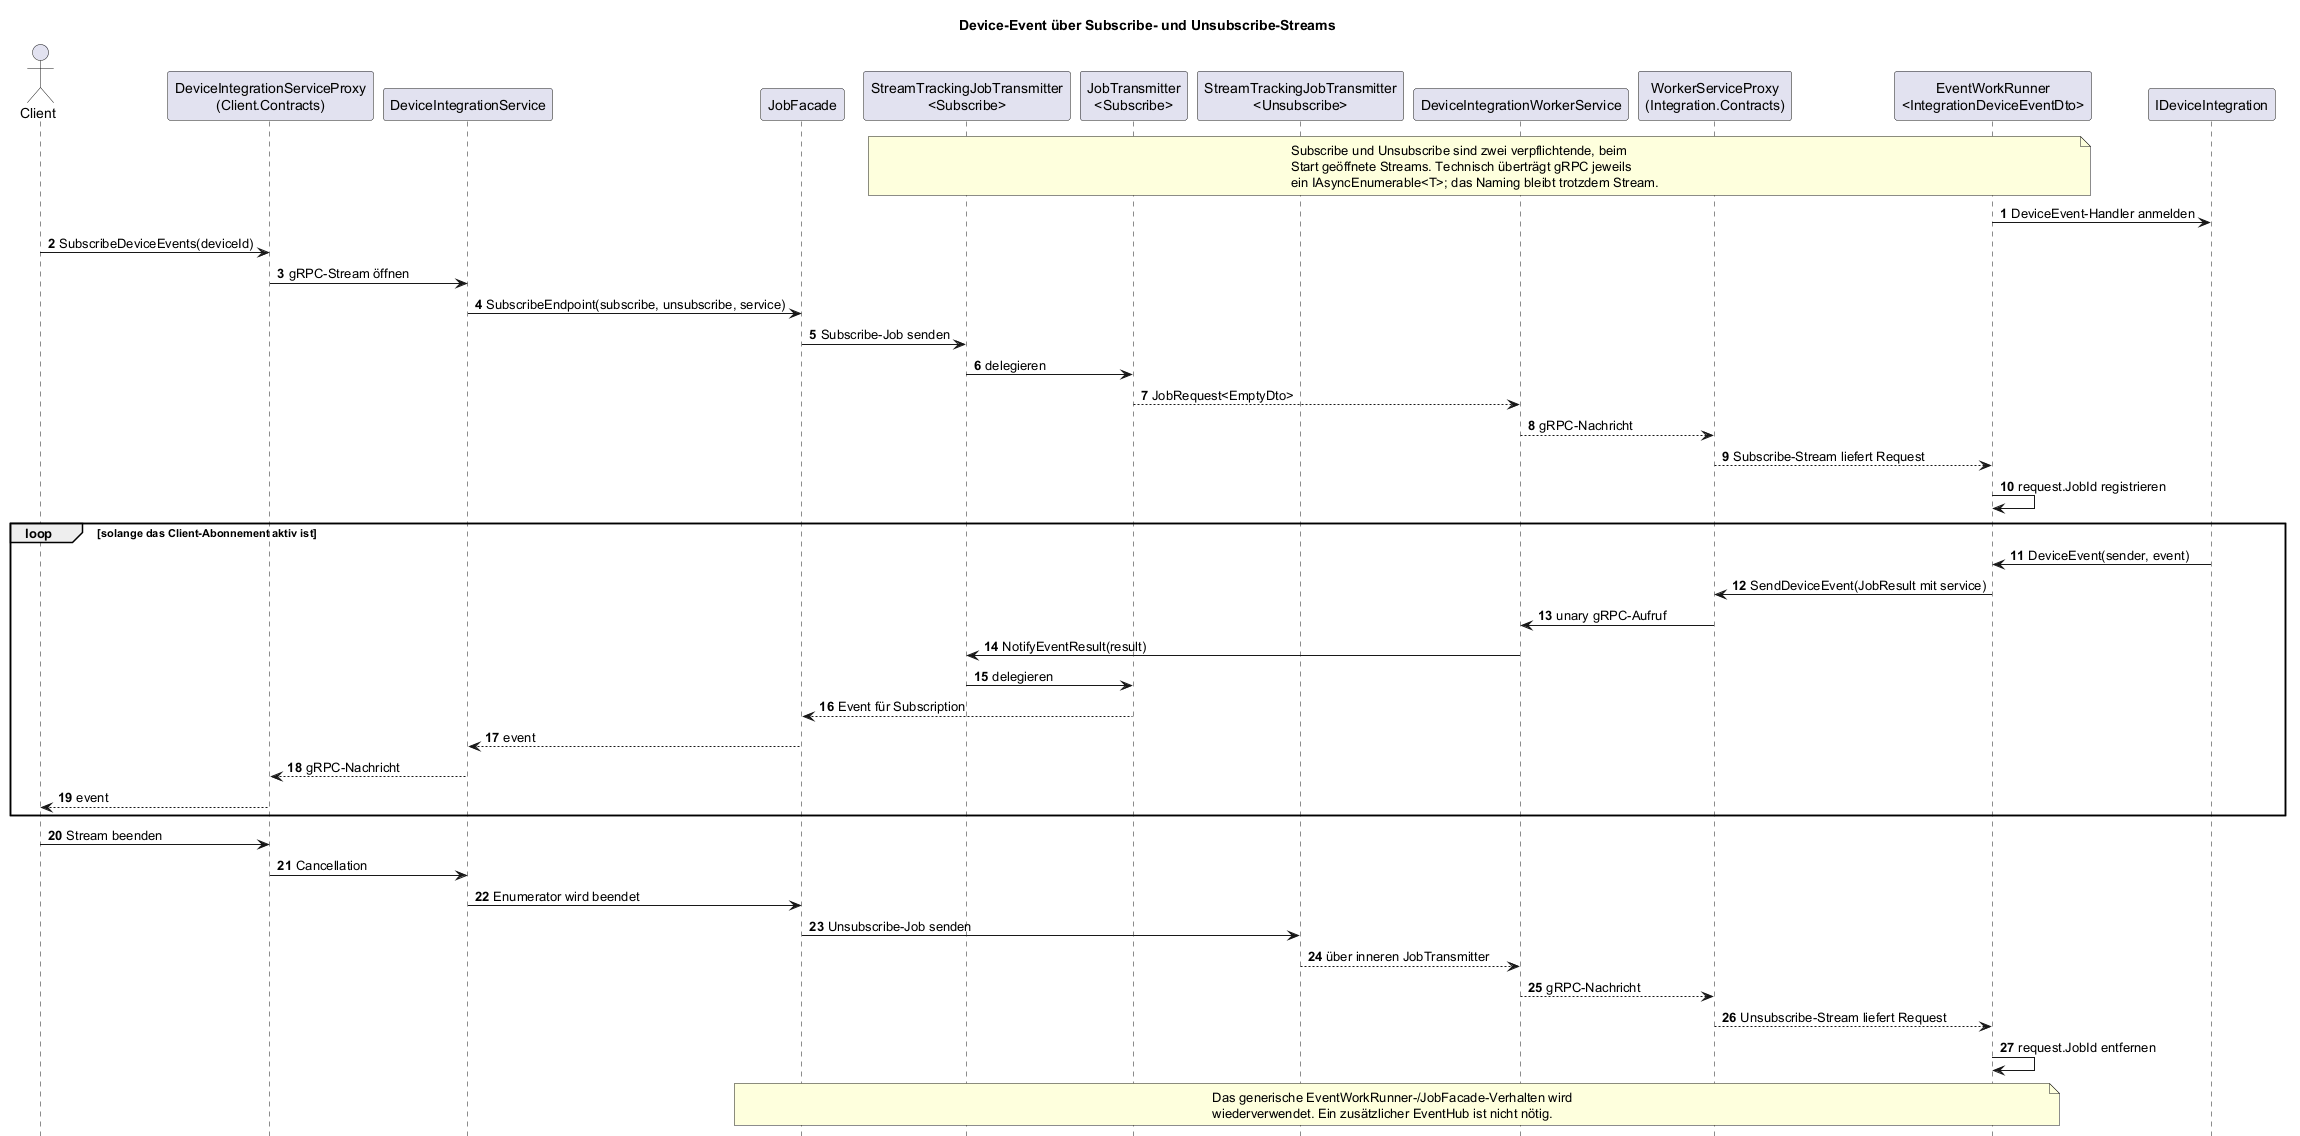

The diagram above was rendered by PlantUML. Its source (embedded in the PNG):
@startuml
title Device-Event über Subscribe- und Unsubscribe-Streams

autonumber
hide footbox

actor Client
participant "DeviceIntegrationServiceProxy\n(Client.Contracts)" as ClientProxy
participant DeviceIntegrationService as ClientService
participant JobFacade as Facade
participant "StreamTrackingJobTransmitter\n<Subscribe>" as SubscribeTx
participant "JobTransmitter\n<Subscribe>" as SubscribeInner
participant "StreamTrackingJobTransmitter\n<Unsubscribe>" as UnsubscribeTx
participant DeviceIntegrationWorkerService as WorkerService
participant "WorkerServiceProxy\n(Integration.Contracts)" as WorkerProxy
participant "EventWorkRunner\n<IntegrationDeviceEventDto>" as EventRunner
participant IDeviceIntegration as Integration

note over SubscribeTx,EventRunner
  Subscribe und Unsubscribe sind zwei verpflichtende, beim
  Start geöffnete Streams. Technisch überträgt gRPC jeweils
  ein IAsyncEnumerable<T>; das Naming bleibt trotzdem Stream.
end note

EventRunner -> Integration : DeviceEvent-Handler anmelden

Client -> ClientProxy : SubscribeDeviceEvents(deviceId)
ClientProxy -> ClientService : gRPC-Stream öffnen
ClientService -> Facade : SubscribeEndpoint(subscribe, unsubscribe, service)
Facade -> SubscribeTx : Subscribe-Job senden
SubscribeTx -> SubscribeInner : delegieren
SubscribeInner --> WorkerService : JobRequest<EmptyDto>
WorkerService --> WorkerProxy : gRPC-Nachricht
WorkerProxy --> EventRunner : Subscribe-Stream liefert Request
EventRunner -> EventRunner : request.JobId registrieren

loop solange das Client-Abonnement aktiv ist
  Integration -> EventRunner : DeviceEvent(sender, event)
  EventRunner -> WorkerProxy : SendDeviceEvent(JobResult mit service)
  WorkerProxy -> WorkerService : unary gRPC-Aufruf
  WorkerService -> SubscribeTx : NotifyEventResult(result)
  SubscribeTx -> SubscribeInner : delegieren
  SubscribeInner --> Facade : Event für Subscription
  Facade --> ClientService : event
  ClientService --> ClientProxy : gRPC-Nachricht
  ClientProxy --> Client : event
end

Client -> ClientProxy : Stream beenden
ClientProxy -> ClientService : Cancellation
ClientService -> Facade : Enumerator wird beendet
Facade -> UnsubscribeTx : Unsubscribe-Job senden
UnsubscribeTx --> WorkerService : über inneren JobTransmitter
WorkerService --> WorkerProxy : gRPC-Nachricht
WorkerProxy --> EventRunner : Unsubscribe-Stream liefert Request
EventRunner -> EventRunner : request.JobId entfernen

note over Facade,EventRunner
  Das generische EventWorkRunner-/JobFacade-Verhalten wird
  wiederverwendet. Ein zusätzlicher EventHub ist nicht nötig.
end note
@enduml